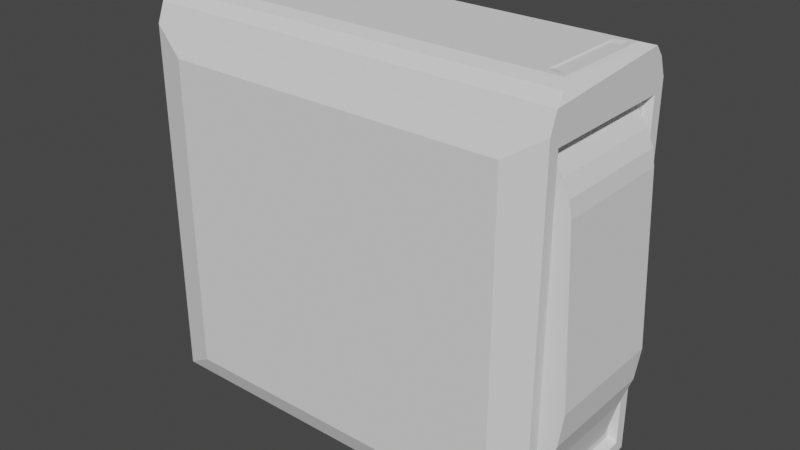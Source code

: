 # Source: desktop-machine.blend  (saved by Blender 2.93.21; exported with 4.5.12 LTS)
import bpy
from mathutils import Matrix  # noqa: F401  (used for matrix-valued properties, if any)

bpy.ops.wm.read_factory_settings(use_empty=True)
scene = bpy.context.scene
scene.name = 'Scene'

# ---- collections
col_collection = bpy.data.collections.new('Collection'); scene.collection.children.link(col_collection)

# ---- world
world_world = bpy.data.worlds.new('World'); scene.world = world_world
world_world.use_nodes = True; world_world.node_tree.nodes.clear()
_N = world_world.node_tree.nodes; _L = world_world.node_tree.links
n0 = _N.new('ShaderNodeOutputWorld'); n0.name = 'World Output'; n0.location = (300, 300)
n1 = _N.new('ShaderNodeBackground'); n1.name = 'Background'; n1.location = (10, 300)
n1.inputs[0].default_value = (0.05088, 0.05088, 0.05088, 1.0)
_L.new(n1.outputs[0], n0.inputs[0])
n0.is_active_output = True
world_world.color = (0.05088, 0.05088, 0.05088)
world_world.use_sun_shadow = False
world_world.sun_shadow_jitter_overblur = 0.0

# ---- meshes
me_plane = bpy.data.meshes.new('Plane')
me_plane.from_pydata([(-1.0, -1.0, 0.0), (1.0, -0.858, 0.142), (-1.0, 1.0, 0.0), (1.0, 0.858, 0.142), (-1.0, 1.0, 4.484), (-1.0, -1.0, 4.484), (1.0, -0.858, 4.342), (1.0, 0.858, 4.342), (-0.9298, 0.5745, 4.902), (-1.0, 0.9104, 4.719), (-1.0, 0.8036, 4.848), (-1.0, -0.9104, 4.719), (-0.9298, -0.5745, 4.902), (-1.0, -0.8036, 4.848), (0.8658, -0.5595, 4.902), (1.0, -0.9104, 4.719), (1.0, -0.8036, 4.848), (1.0, 0.9104, 4.719), (0.8658, 0.5595, 4.902), (1.0, 0.8036, 4.848), (1.0, -1.0, 0.0), (1.0, 1.0, 0.0), (1.0, -1.0, 4.484), (1.0, 1.0, 4.484), (0.9595, -0.7584, 0.2787), (0.9595, 0.7584, 0.2787), (0.9595, -0.7584, 4.205), (0.9595, 0.7584, 4.205), (-1.0, -1.0, 0.0), (-1.0, -1.0, 4.484), (1.0, -1.0, 0.0), (1.0, -1.0, 4.484), (-0.8311, -1.119, 0.2853), (0.8311, -1.119, 0.2853), (-0.8311, -1.119, 4.199), (0.8311, -1.119, 4.199), (-1.0, 1.0, 0.0), (-1.0, 1.0, 4.484), (1.0, 1.0, 0.0), (1.0, 1.0, 4.484), (0.8749, 1.119, 0.3149), (-0.8749, 1.119, 0.3149), (0.8749, 1.119, 4.169), (-0.8749, 1.119, 4.169), (-0.9632, -0.8404, 0.1622), (-1.0, 0.9546, 0.04537), (-1.0, -0.9546, 0.04537), (-1.0, 0.9546, 4.439), (-1.0, -0.9546, 4.439), (-0.9632, -0.8404, 4.327), (-0.9632, 0.8404, 4.327), (-0.9632, 0.8404, 0.1622), (-0.9632, -0.9225, 0.1193), (-0.9632, -0.9225, 4.365), (-0.9632, 0.9225, 4.365), (-0.9632, 0.9225, 0.1193), (-1.026, -0.8404, 0.1622), (-1.026, 0.8404, 0.1622), (-0.98, -0.8404, 4.28), (-0.9931, -0.8404, 4.205), (-0.9891, -0.8404, 4.243), (-0.9931, 0.8404, 4.205), (-0.98, 0.8404, 4.28), (-0.9891, 0.8404, 4.243), (0.9595, -0.8324, 0.2048), (0.9595, 0.8324, 0.2048), (0.9595, -0.8324, 4.279), (0.9595, 0.8324, 4.279), (1.049, -0.7584, 3.65), (1.003, -0.7584, 4.031), (1.036, -0.7584, 3.842), (1.003, 0.7584, 4.031), (1.049, 0.7584, 3.65), (1.036, 0.7584, 3.842), (1.007, -0.7584, 0.7387), (1.088, -0.7584, 1.567), (1.065, -0.7584, 1.152), (1.088, 0.7584, 1.567), (1.007, 0.7584, 0.7387), (1.065, 0.7584, 1.152), (0.9243, -0.596, 4.902), (-1.0, -0.6447, 4.902), (-1.0, 0.6447, 4.902), (0.9243, 0.596, 4.902), (0.9514, -0.6447, 4.902), (0.9514, 0.6447, 4.902), (0.8387, -0.5745, 4.902), (0.8387, 0.5745, 4.902), (0.9196, -0.5, 4.887), (0.9196, 0.5, 4.887), (0.8705, -0.4694, 4.887), (0.8705, 0.4694, 4.887)], [], [(0, 2, 21, 20), (3, 7, 67, 65), (45, 46, 52, 55), (23, 4, 9, 17), (12, 86, 87, 8), (5, 22, 15, 11), (22, 23, 17, 19, 85, 84, 16, 15), (11, 15, 16, 13), (13, 16, 84, 81), (17, 9, 10, 19), (19, 10, 82, 85), (4, 5, 11, 13, 81, 82, 10, 9), (3, 1, 20, 21), (6, 7, 23, 22), (7, 3, 21, 23), (1, 6, 22, 20), (1, 3, 65, 64), (6, 1, 64, 66), (7, 6, 66, 67), (32, 33, 35, 34), (33, 32, 28, 30), (34, 35, 31, 29), (35, 33, 30, 31), (32, 34, 29, 28), (40, 41, 43, 42), (41, 40, 38, 36), (42, 43, 37, 39), (40, 42, 39, 38), (43, 41, 36, 37), (46, 45, 2, 0), (47, 48, 5, 4), (48, 46, 0, 5), (45, 47, 4, 2), (47, 45, 55, 54), (48, 47, 54, 53), (46, 48, 53, 52), (49, 44, 52, 53), (51, 50, 54, 55), (44, 51, 55, 52), (50, 49, 53, 54), (49, 50, 62, 58), (51, 44, 56, 57), (57, 56, 59, 61), (50, 51, 57, 61, 63, 62), (61, 59, 60, 63), (63, 60, 58, 62), (44, 49, 58, 60, 59, 56), (25, 24, 64, 65), (26, 27, 67, 66), (27, 25, 65, 67), (24, 26, 66, 64), (25, 27, 71, 73, 72, 77, 79, 78), (26, 24, 74, 76, 75, 68, 70, 69), (24, 25, 78, 74), (68, 72, 73, 70), (70, 73, 71, 69), (27, 26, 69, 71), (74, 78, 79, 76), (76, 79, 77, 75), (75, 77, 72, 68), (86, 12, 81, 84), (8, 87, 85, 82), (12, 8, 82, 81), (83, 18, 91, 89), (83, 80, 84, 85), (14, 18, 87, 86), (80, 14, 86, 84), (18, 83, 85, 87), (91, 90, 88, 89), (18, 14, 90, 91), (14, 80, 88, 90), (80, 83, 89, 88)])
_uv = me_plane.uv_layers.new(name='UVMap')
_uv.uv.foreach_set('vector', [0.0, 0.0, 0.0, 1.0, 1.0, 1.0, 1.0, 0.0, 1.0, 0.929, 1.0, 0.929, 1.0, 0.929, 1.0, 0.929, 0.0, 0.9773, 0.0, 0.02269, 0.0, 0.02269, 0.0, 0.9773, 1.0, 1.0, 0.0, 1.0, 0.0, 1.0, 1.0, 1.0, 0.0351, 0.1582, 0.9649, 0.1582, 0.9649, 0.8418, 0.0351, 0.8418, 0.0, 0.0, 1.0, 0.0, 1.0, 0.0, 0.0, 0.0, 1.0, 0.0, 1.0, 1.0, 1.0, 1.0, 1.0, 0.9894, 1.0, 0.8835, 1.0, 0.1165, 1.0, 0.01056, 1.0, 0.0, 0.0, 0.0, 1.0, 0.0, 1.0, 0.01056, 0.0, 0.01056, 0.0, 0.01056, 1.0, 0.01056, 1.0, 0.1165, 0.0, 0.1165, 1.0, 1.0, 0.0, 1.0, 0.0, 0.9894, 1.0, 0.9894, 1.0, 0.9894, 0.0, 0.9894, 0.0, 0.8835, 1.0, 0.8835, 0.0, 1.0, 0.0, 0.0, 0.0, 0.0, 0.0, 0.01056, 0.0, 0.1165, 0.0, 0.8835, 0.0, 0.9894, 0.0, 1.0, 1.0, 0.929, 1.0, 0.07099, 1.0, 0.0, 1.0, 1.0, 1.0, 0.07099, 1.0, 0.929, 1.0, 1.0, 1.0, 0.0, 1.0, 0.929, 1.0, 0.929, 1.0, 1.0, 1.0, 1.0, 1.0, 0.07099, 1.0, 0.07099, 1.0, 0.0, 1.0, 0.0, 1.0, 0.07099, 1.0, 0.929, 1.0, 0.929, 1.0, 0.07099, 1.0, 0.07099, 1.0, 0.07099, 1.0, 0.07099, 1.0, 0.07099, 1.0, 0.929, 1.0, 0.07099, 1.0, 0.07099, 1.0, 0.929, 0.08444, 0.0, 0.9156, 0.0, 0.9156, 0.0, 0.08444, 0.0, 0.9156, 0.0, 0.08444, 0.0, 0.0, 0.0, 1.0, 0.0, 0.08444, 0.0, 0.9156, 0.0, 1.0, 0.0, 0.0, 0.0, 0.9156, 0.0, 0.9156, 0.0, 1.0, 0.0, 1.0, 0.0, 0.08444, 0.0, 0.08444, 0.0, 0.0, 0.0, 0.0, 0.0, 0.9375, 1.0, 0.06254, 1.0, 0.06254, 1.0, 0.9375, 1.0, 0.06254, 1.0, 0.9375, 1.0, 1.0, 1.0, 0.0, 1.0, 0.9375, 1.0, 0.06254, 1.0, 0.0, 1.0, 1.0, 1.0, 0.9375, 1.0, 0.9375, 1.0, 1.0, 1.0, 1.0, 1.0, 0.06254, 1.0, 0.06254, 1.0, 0.0, 1.0, 0.0, 1.0, 0.0, 0.02269, 0.0, 0.9773, 0.0, 1.0, 0.0, 0.0, 0.0, 0.9773, 0.0, 0.02269, 0.0, 0.0, 0.0, 1.0, 0.0, 0.02269, 0.0, 0.02269, 0.0, 0.0, 0.0, 0.0, 0.0, 0.9773, 0.0, 0.9773, 0.0, 1.0, 0.0, 1.0, 0.0, 0.9773, 0.0, 0.9773, 0.0, 0.9773, 0.0, 0.9773, 0.0, 0.02269, 0.0, 0.9773, 0.0, 0.9773, 0.0, 0.02269, 0.0, 0.02269, 0.0, 0.02269, 0.0, 0.02269, 0.0, 0.02269, 0.0, 0.06514, 0.0, 0.06514, 0.0, 0.02269, 0.0, 0.02269, 0.0, 0.9349, 0.0, 0.9349, 0.0, 0.9773, 0.0, 0.9773, 0.0, 0.06514, 0.0, 0.9349, 0.0, 0.9773, 0.0, 0.02269, 0.0, 0.9349, 0.0, 0.06514, 0.0, 0.02269, 0.0, 0.9773, 0.0, 0.06514, 0.0, 0.9349, 0.0, 0.9349, 0.0, 0.06514, 0.0, 0.9349, 0.0, 0.06514, 0.0, 0.06514, 0.0, 0.9349, 0.0, 0.9349, 0.0, 0.06514, 0.0, 0.06514, 0.0, 0.9349, 0.0, 0.9349, 0.0, 0.9349, 0.0, 0.9349, 0.0, 0.9349, 0.0, 0.9349, 0.0, 0.9349, 0.0, 0.9349, 0.0, 0.06514, 0.0, 0.06514, 0.0, 0.9349, 0.0, 0.9349, 0.0, 0.06514, 0.0, 0.06514, 0.0, 0.9349, 0.0, 0.06514, 0.0, 0.06514, 0.0, 0.06514, 0.0, 0.06514, 0.0, 0.06514, 0.0, 0.06514, 1.0, 0.8909, 1.0, 0.1091, 1.0, 0.07099, 1.0, 0.929, 1.0, 0.1091, 1.0, 0.8909, 1.0, 0.929, 1.0, 0.07099, 1.0, 0.8909, 1.0, 0.8909, 1.0, 0.929, 1.0, 0.929, 1.0, 0.1091, 1.0, 0.1091, 1.0, 0.07099, 1.0, 0.07099, 1.0, 0.8909, 1.0, 0.8909, 1.0, 0.8909, 1.0, 0.8909, 1.0, 0.8909, 1.0, 0.8909, 1.0, 0.8909, 1.0, 0.8909, 1.0, 0.1091, 1.0, 0.1091, 1.0, 0.1091, 1.0, 0.1091, 1.0, 0.1091, 1.0, 0.1091, 1.0, 0.1091, 1.0, 0.1091, 1.0, 0.1091, 1.0, 0.8909, 1.0, 0.8909, 1.0, 0.1091, 1.0, 0.1091, 1.0, 0.8909, 1.0, 0.8909, 1.0, 0.1091, 1.0, 0.1091, 1.0, 0.8909, 1.0, 0.8909, 1.0, 0.1091, 1.0, 0.8909, 1.0, 0.1091, 1.0, 0.1091, 1.0, 0.8909, 1.0, 0.1091, 1.0, 0.8909, 1.0, 0.8909, 1.0, 0.1091, 1.0, 0.1091, 1.0, 0.8909, 1.0, 0.8909, 1.0, 0.1091, 1.0, 0.1091, 1.0, 0.8909, 1.0, 0.8909, 1.0, 0.1091, 0.9649, 0.1582, 0.0351, 0.1582, 0.0, 0.1165, 1.0, 0.1165, 0.0351, 0.8418, 0.9649, 0.8418, 1.0, 0.8835, 0.0, 0.8835, 0.0351, 0.1582, 0.0351, 0.8418, 0.0, 0.8835, 0.0, 0.1165, 0.9916, 0.8545, 0.9733, 0.8328, 0.9733, 0.8328, 0.9916, 0.8545, 0.9916, 0.8545, 0.9916, 0.1455, 1.0, 0.1165, 1.0, 0.8835, 0.9733, 0.1672, 0.9733, 0.8328, 0.9649, 0.8418, 0.9649, 0.1582, 0.9916, 0.1455, 0.9733, 0.1672, 0.9649, 0.1582, 1.0, 0.1165, 0.9733, 0.8328, 0.9916, 0.8545, 1.0, 0.8835, 0.9649, 0.8418, 0.9733, 0.8328, 0.9733, 0.1672, 0.9916, 0.1455, 0.9916, 0.8545, 0.9733, 0.8328, 0.9733, 0.1672, 0.9733, 0.1672, 0.9733, 0.8328, 0.9733, 0.1672, 0.9916, 0.1455, 0.9916, 0.1455, 0.9733, 0.1672, 0.9916, 0.1455, 0.9916, 0.8545, 0.9916, 0.8545, 0.9916, 0.1455])
me_plane.use_remesh_fix_poles = True
me_plane.use_remesh_preserve_attributes = False
me_plane.update()

# ---- objects
ob_plane = bpy.data.objects.new('Plane', me_plane)

# ---- transforms, parenting, visibility, modifiers, constraints
ob_plane.location = (0.0, 0.0, 0.0)
ob_plane.scale = (2.563, 1.0, 1.0)

# ---- collection membership
col_collection.objects.link(ob_plane)

# ---- scene / render settings (as saved in the file)
scene.frame_start = 1; scene.frame_end = 250; scene.frame_set(1)
scene.render.engine = 'BLENDER_EEVEE_NEXT'
scene.cycles.use_denoising = False
scene.cycles.samples = 128
scene.cycles.sampling_pattern = 'TABULATED_SOBOL'
scene.cycles.use_adaptive_sampling = False
scene.cycles.use_light_tree = False
scene.view_settings.view_transform = 'Filmic'
bpy.context.view_layer.update()

# ---- added for rendering (the .blend has no active camera and no usable light): camera, sun
cam_auto = bpy.data.cameras.new('AutoCamera')
cam_auto.lens = 50.0
cam_auto.sensor_width = 36.0
cam_auto.clip_end = 1000.0
ob_auto_camera = bpy.data.objects.new('AutoCamera', cam_auto)
scene.collection.objects.link(ob_auto_camera)
ob_auto_camera.location = (7.14793, -8.48275, 8.10595)
ob_auto_camera.rotation_euler = (1.09748, -7.21219e-08, 0.694738)
scene.camera = ob_auto_camera
light_auto_sun = bpy.data.lights.new('AutoSun', 'SUN')
light_auto_sun.energy = 3.0
light_auto_sun.angle = 0.0523599
ob_auto_sun = bpy.data.objects.new('AutoSun', light_auto_sun)
scene.collection.objects.link(ob_auto_sun)
ob_auto_sun.rotation_euler = (0.872665, 0.174533, 0.523599)
bpy.context.view_layer.update()
